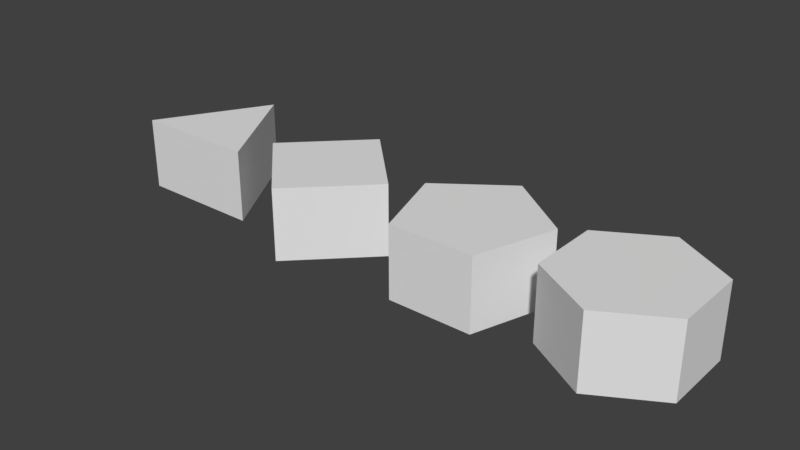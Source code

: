 # Source: Shapes.blend  (saved by Blender 2.79.0; exported with 4.5.12 LTS)
import bpy
from mathutils import Matrix  # noqa: F401  (used for matrix-valued properties, if any)

bpy.ops.wm.read_factory_settings(use_empty=True)
scene = bpy.context.scene
scene.name = 'Scene'

# ---- collections
col_collection_1 = bpy.data.collections.new('Collection 1'); scene.collection.children.link(col_collection_1)

# ---- world
world_world = bpy.data.worlds.new('World'); scene.world = world_world
world_world.color = (0.05088, 0.05088, 0.05088)
world_world.use_sun_shadow = False
world_world.sun_shadow_jitter_overblur = 0.0
world_world.cycles.sampling_method = 'MANUAL'

# ---- meshes
me_circle_003 = bpy.data.meshes.new('Circle.003')
me_circle_003.from_pydata([(0.0, -4.371e-08, -1.0), (-0.866, -2.186e-08, -0.5), (-0.866, 2.186e-08, 0.5), (8.742e-08, 4.371e-08, 1.0), (0.866, 2.186e-08, 0.5), (0.866, -2.186e-08, -0.5), (-0.866, 1.0, -0.5), (0.0, 1.0, -1.0), (-0.866, 1.0, 0.5), (8.742e-08, 1.0, 1.0), (0.866, 1.0, 0.5), (0.866, 1.0, -0.5)], [], [(1, 0, 5, 4, 3, 2), (6, 8, 9, 10, 11, 7), (4, 5, 11, 10), (2, 3, 9, 8), (0, 1, 6, 7), (5, 0, 7, 11), (3, 4, 10, 9), (1, 2, 8, 6)])
_uv = me_circle_003.uv_layers.new(name='UVMap')
_uv.uv.foreach_set('vector', [0.5, 1.0, 0.933, 0.75, 0.933, 0.25, 0.5, 0.0, 0.06699, 0.25, 0.06699, 0.75, 0.5, 1.0, 0.933, 0.75, 0.933, 0.25, 0.5, 0.0, 0.06699, 0.25, 0.06699, 0.75, 0.0, 0.0, 1.0, 0.0, 1.0, 1.0, 0.0, 1.0, 0.0, 0.0, 1.0, 0.0, 1.0, 1.0, 0.0, 1.0, 0.0, 0.0, 1.0, 0.0, 1.0, 1.0, 0.0, 1.0, 0.0, 0.0, 1.0, 0.0, 1.0, 1.0, 0.0, 1.0, 0.0, 0.0, 1.0, 0.0, 1.0, 1.0, 0.0, 1.0, 0.0, 0.0, 1.0, 0.0, 1.0, 1.0, 0.0, 1.0])
me_circle_003.use_remesh_preserve_volume = False
me_circle_003.use_remesh_preserve_attributes = False
me_circle_003.use_mirror_vertex_groups = False
me_circle_003.update()
me_circle_002 = bpy.data.meshes.new('Circle.002')
me_circle_002.from_pydata([(0.0, -4.371e-08, -1.0), (-0.9511, -1.351e-08, -0.309), (-0.5878, 3.536e-08, 0.809), (0.5878, 3.536e-08, 0.809), (0.9511, -1.351e-08, -0.309), (-0.9511, 1.0, -0.309), (0.0, 1.0, -1.0), (-0.5878, 1.0, 0.809), (0.5878, 1.0, 0.809), (0.9511, 1.0, -0.309)], [], [(1, 0, 4, 3, 2), (5, 7, 8, 9, 6), (3, 4, 9, 8), (1, 2, 7, 5), (4, 0, 6, 9), (2, 3, 8, 7), (0, 1, 5, 6)])
_uv = me_circle_002.uv_layers.new(name='UVMap')
_uv.uv.foreach_set('vector', [0.5, 1.0, 0.9755, 0.6545, 0.7939, 0.09549, 0.2061, 0.09549, 0.02447, 0.6545, 0.5, 1.0, 0.9755, 0.6545, 0.7939, 0.09549, 0.2061, 0.09549, 0.02447, 0.6545, 0.0, 0.0, 1.0, 0.0, 1.0, 1.0, 0.0, 1.0, 0.0, 0.0, 1.0, 0.0, 1.0, 1.0, 0.0, 1.0, 0.0, 0.0, 1.0, 0.0, 1.0, 1.0, 0.0, 1.0, 0.0, 0.0, 1.0, 0.0, 1.0, 1.0, 0.0, 1.0, 0.0, 0.0, 1.0, 0.0, 1.0, 1.0, 0.0, 1.0])
me_circle_002.use_remesh_preserve_volume = False
me_circle_002.use_remesh_preserve_attributes = False
me_circle_002.use_mirror_vertex_groups = False
me_circle_002.update()
me_circle_001 = bpy.data.meshes.new('Circle.001')
me_circle_001.from_pydata([(0.0, -4.371e-08, -1.0), (-1.0, 1.911e-15, 4.371e-08), (8.742e-08, 4.371e-08, 1.0), (1.0, -5.213e-16, -1.192e-08), (-1.0, 1.0, 0.0), (0.0, 1.0, -1.0), (8.742e-08, 1.0, 1.0), (1.0, 1.0, -5.564e-08)], [], [(1, 0, 3, 2), (4, 6, 7, 5), (2, 3, 7, 6), (0, 1, 4, 5), (3, 0, 5, 7), (1, 2, 6, 4)])
_uv = me_circle_001.uv_layers.new(name='UVMap')
_uv.uv.foreach_set('vector', [0.0, 0.0, 1.0, 0.0, 1.0, 1.0, 0.0, 1.0, 0.0, 0.0, 1.0, 0.0, 1.0, 1.0, 0.0, 1.0, 0.0, 0.0, 1.0, 0.0, 1.0, 1.0, 0.0, 1.0, 0.0, 0.0, 1.0, 0.0, 1.0, 1.0, 0.0, 1.0, 0.0, 0.0, 1.0, 0.0, 1.0, 1.0, 0.0, 1.0, 0.0, 0.0, 1.0, 0.0, 1.0, 1.0, 0.0, 1.0])
me_circle_001.use_remesh_preserve_volume = False
me_circle_001.use_remesh_preserve_attributes = False
me_circle_001.use_mirror_vertex_groups = False
me_circle_001.update()
me_circle = bpy.data.meshes.new('Circle')
me_circle.from_pydata([(0.0, -4.371e-08, -1.0), (-0.866, 2.186e-08, 0.5), (0.866, 2.186e-08, 0.5), (-0.866, 1.0, 0.5), (0.0, 1.0, -1.0), (0.866, 1.0, 0.5)], [], [(1, 0, 2), (3, 5, 4), (2, 0, 4, 5), (1, 2, 5, 3), (0, 1, 3, 4)])
_uv = me_circle.uv_layers.new(name='UVMap')
_uv.uv.foreach_set('vector', [0.0, 0.0, 1.0, 0.0, 1.0, 1.0, 0.0, 0.0, 1.0, 0.0, 1.0, 1.0, 0.0, 0.0, 1.0, 0.0, 1.0, 1.0, 0.0, 1.0, 0.0, 0.0, 1.0, 0.0, 1.0, 1.0, 0.0, 1.0, 0.0, 0.0, 1.0, 0.0, 1.0, 1.0, 0.0, 1.0])
me_circle.use_remesh_preserve_volume = False
me_circle.use_remesh_preserve_attributes = False
me_circle.use_mirror_vertex_groups = False
me_circle.update()

# ---- objects
ob_hexagon = bpy.data.objects.new('Hexagon', me_circle_003)
ob_pentagon = bpy.data.objects.new('Pentagon', me_circle_002)
ob_cune = bpy.data.objects.new('Cune', me_circle_001)
ob_triangle = bpy.data.objects.new('Triangle', me_circle)

# ---- transforms, parenting, visibility, modifiers, constraints
ob_hexagon.location = (3.146, 0.0, 0.0)
ob_hexagon.rotation_euler = (1.571, -0.0, 0.0)
ob_hexagon.lineart.crease_threshold = 0.0
ob_pentagon.location = (1.057, 0.0, 0.0)
ob_pentagon.rotation_euler = (1.571, -0.0, 0.0)
ob_pentagon.lineart.crease_threshold = 0.0
ob_cune.location = (-1.222, 0.0, 0.0)
ob_cune.rotation_euler = (1.571, -0.0, 0.0)
ob_cune.lineart.crease_threshold = 0.0
ob_triangle.location = (-3.222, 0.0, 0.0)
ob_triangle.rotation_euler = (1.571, -0.0, 0.0)
ob_triangle.lineart.crease_threshold = 0.0

# ---- collection membership
col_collection_1.objects.link(ob_hexagon)
col_collection_1.objects.link(ob_pentagon)
col_collection_1.objects.link(ob_cune)
col_collection_1.objects.link(ob_triangle)

# ---- scene / render settings (as saved in the file)
scene.frame_start = 1; scene.frame_end = 250; scene.frame_set(1)
scene.render.engine = 'BLENDER_EEVEE_NEXT'
scene.render.resolution_percentage = 50
scene.render.dither_intensity = 0.0
scene.cycles.use_denoising = False
scene.cycles.samples = 128
scene.cycles.sampling_pattern = 'TABULATED_SOBOL'
scene.cycles.use_adaptive_sampling = False
scene.cycles.use_light_tree = False
scene.cycles.blur_glossy = 0.0
scene.cycles.sample_clamp_indirect = 0.0
scene.view_settings.view_transform = 'Standard'
bpy.context.view_layer.update()

# ---- added for rendering (the .blend has no active camera and no usable light): camera, sun
cam_auto = bpy.data.cameras.new('AutoCamera')
cam_auto.lens = 50.0
cam_auto.sensor_width = 36.0
cam_auto.clip_end = 1000.0
ob_auto_camera = bpy.data.objects.new('AutoCamera', cam_auto)
scene.collection.objects.link(ob_auto_camera)
ob_auto_camera.location = (7.73697, -9.33021, 6.72014)
ob_auto_camera.rotation_euler = (1.09748, -7.21219e-08, 0.694738)
scene.camera = ob_auto_camera
light_auto_sun = bpy.data.lights.new('AutoSun', 'SUN')
light_auto_sun.energy = 3.0
light_auto_sun.angle = 0.0523599
ob_auto_sun = bpy.data.objects.new('AutoSun', light_auto_sun)
scene.collection.objects.link(ob_auto_sun)
ob_auto_sun.rotation_euler = (0.872665, 0.174533, 0.523599)
bpy.context.view_layer.update()
